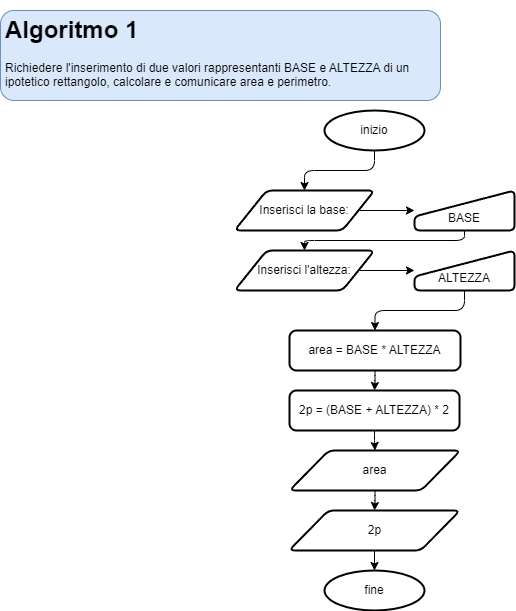

The diagram above was exported from draw.io. Its source (the exported page's mxGraphModel, read from the mxfile embedded in the PNG):
<mxGraphModel dx="1087" dy="907" grid="1" gridSize="10" guides="1" tooltips="1" connect="1" arrows="1" fold="1" page="1" pageScale="1" pageWidth="827" pageHeight="1169" math="0" shadow="0">
  <root>
    <mxCell id="0" />
    <mxCell id="1" parent="0" />
    <mxCell id="TxiGhHY0KI9aS8rmO8Ab-1" value="&lt;h1&gt;Algoritmo 1&lt;/h1&gt;&lt;p&gt;Richiedere l'inserimento di due valori rappresentanti BASE e ALTEZZA di un ipotetico rettangolo, calcolare e comunicare area e perimetro.&lt;/p&gt;" style="text;html=1;strokeColor=#6c8ebf;fillColor=#dae8fc;spacing=5;spacingTop=-20;whiteSpace=wrap;overflow=hidden;rounded=1;" vertex="1" parent="1">
      <mxGeometry x="40" y="40" width="440" height="90" as="geometry" />
    </mxCell>
    <mxCell id="QlSwuKfi9mAzPe2j5xb8-6" style="edgeStyle=orthogonalEdgeStyle;html=1;exitX=0.5;exitY=1;exitDx=0;exitDy=0;exitPerimeter=0;entryX=0.5;entryY=0;entryDx=0;entryDy=0;fontSize=12;" edge="1" parent="1" source="eP3uvwFx-UerzeCOUuY3-1" target="eP3uvwFx-UerzeCOUuY3-2">
      <mxGeometry relative="1" as="geometry" />
    </mxCell>
    <mxCell id="eP3uvwFx-UerzeCOUuY3-1" value="inizio" style="strokeWidth=2;html=1;shape=mxgraph.flowchart.start_1;whiteSpace=wrap;fontSize=12;" vertex="1" parent="1">
      <mxGeometry x="364" y="140" width="100" height="40" as="geometry" />
    </mxCell>
    <mxCell id="QlSwuKfi9mAzPe2j5xb8-12" style="edgeStyle=orthogonalEdgeStyle;html=1;exitX=1;exitY=0.5;exitDx=0;exitDy=0;entryX=0;entryY=0.5;entryDx=0;entryDy=0;fontSize=12;" edge="1" parent="1" source="eP3uvwFx-UerzeCOUuY3-2" target="eP3uvwFx-UerzeCOUuY3-3">
      <mxGeometry relative="1" as="geometry" />
    </mxCell>
    <mxCell id="eP3uvwFx-UerzeCOUuY3-2" value="Inserisci la base:" style="shape=parallelogram;html=1;strokeWidth=2;perimeter=parallelogramPerimeter;whiteSpace=wrap;rounded=1;arcSize=12;size=0.23;fontSize=12;" vertex="1" parent="1">
      <mxGeometry x="274" y="220" width="140" height="40" as="geometry" />
    </mxCell>
    <mxCell id="QlSwuKfi9mAzPe2j5xb8-13" style="edgeStyle=orthogonalEdgeStyle;html=1;exitX=0.5;exitY=1;exitDx=0;exitDy=0;entryX=0.5;entryY=0;entryDx=0;entryDy=0;fontSize=12;" edge="1" parent="1" source="eP3uvwFx-UerzeCOUuY3-3" target="eP3uvwFx-UerzeCOUuY3-4">
      <mxGeometry relative="1" as="geometry" />
    </mxCell>
    <mxCell id="eP3uvwFx-UerzeCOUuY3-3" value="&lt;br&gt;BASE" style="html=1;strokeWidth=2;shape=manualInput;whiteSpace=wrap;rounded=1;size=26;arcSize=11;fontSize=12;" vertex="1" parent="1">
      <mxGeometry x="454" y="220" width="100" height="40" as="geometry" />
    </mxCell>
    <mxCell id="QlSwuKfi9mAzPe2j5xb8-8" style="edgeStyle=orthogonalEdgeStyle;html=1;exitX=0.5;exitY=1;exitDx=0;exitDy=0;entryX=0.5;entryY=0;entryDx=0;entryDy=0;fontSize=12;" edge="1" parent="1" source="eP3uvwFx-UerzeCOUuY3-5" target="QlSwuKfi9mAzPe2j5xb8-1">
      <mxGeometry relative="1" as="geometry" />
    </mxCell>
    <mxCell id="QlSwuKfi9mAzPe2j5xb8-14" style="edgeStyle=orthogonalEdgeStyle;html=1;exitX=1;exitY=0.5;exitDx=0;exitDy=0;entryX=0;entryY=0.5;entryDx=0;entryDy=0;fontSize=12;" edge="1" parent="1" source="eP3uvwFx-UerzeCOUuY3-4" target="eP3uvwFx-UerzeCOUuY3-5">
      <mxGeometry relative="1" as="geometry" />
    </mxCell>
    <mxCell id="eP3uvwFx-UerzeCOUuY3-4" value="Inserisci l'altezza:" style="shape=parallelogram;html=1;strokeWidth=2;perimeter=parallelogramPerimeter;whiteSpace=wrap;rounded=1;arcSize=12;size=0.23;fontSize=12;" vertex="1" parent="1">
      <mxGeometry x="274" y="280" width="140" height="40" as="geometry" />
    </mxCell>
    <mxCell id="eP3uvwFx-UerzeCOUuY3-5" value="&lt;br&gt;ALTEZZA" style="html=1;strokeWidth=2;shape=manualInput;whiteSpace=wrap;rounded=1;size=26;arcSize=11;fontSize=12;" vertex="1" parent="1">
      <mxGeometry x="454" y="280" width="100" height="40" as="geometry" />
    </mxCell>
    <mxCell id="QlSwuKfi9mAzPe2j5xb8-9" style="edgeStyle=orthogonalEdgeStyle;html=1;exitX=0.5;exitY=1;exitDx=0;exitDy=0;entryX=0.5;entryY=0;entryDx=0;entryDy=0;fontSize=12;" edge="1" parent="1" source="QlSwuKfi9mAzPe2j5xb8-1" target="QlSwuKfi9mAzPe2j5xb8-2">
      <mxGeometry relative="1" as="geometry" />
    </mxCell>
    <mxCell id="QlSwuKfi9mAzPe2j5xb8-1" value="area = BASE * ALTEZZA" style="rounded=1;whiteSpace=wrap;html=1;absoluteArcSize=1;arcSize=14;strokeWidth=2;" vertex="1" parent="1">
      <mxGeometry x="329" y="360" width="171" height="40" as="geometry" />
    </mxCell>
    <mxCell id="QlSwuKfi9mAzPe2j5xb8-10" style="edgeStyle=orthogonalEdgeStyle;html=1;exitX=0.5;exitY=1;exitDx=0;exitDy=0;entryX=0.5;entryY=0;entryDx=0;entryDy=0;fontSize=12;" edge="1" parent="1" source="QlSwuKfi9mAzPe2j5xb8-2" target="QlSwuKfi9mAzPe2j5xb8-3">
      <mxGeometry relative="1" as="geometry" />
    </mxCell>
    <mxCell id="QlSwuKfi9mAzPe2j5xb8-2" value="2p = (BASE + ALTEZZA) * 2" style="rounded=1;whiteSpace=wrap;html=1;absoluteArcSize=1;arcSize=14;strokeWidth=2;" vertex="1" parent="1">
      <mxGeometry x="329" y="420" width="170" height="40" as="geometry" />
    </mxCell>
    <mxCell id="QlSwuKfi9mAzPe2j5xb8-11" style="edgeStyle=orthogonalEdgeStyle;html=1;exitX=0.5;exitY=1;exitDx=0;exitDy=0;entryX=0.5;entryY=0;entryDx=0;entryDy=0;fontSize=12;" edge="1" parent="1" source="QlSwuKfi9mAzPe2j5xb8-3" target="QlSwuKfi9mAzPe2j5xb8-4">
      <mxGeometry relative="1" as="geometry" />
    </mxCell>
    <mxCell id="QlSwuKfi9mAzPe2j5xb8-3" value="area" style="shape=parallelogram;html=1;strokeWidth=2;perimeter=parallelogramPerimeter;whiteSpace=wrap;rounded=1;arcSize=12;size=0.23;fontSize=12;" vertex="1" parent="1">
      <mxGeometry x="329" y="480" width="171" height="40" as="geometry" />
    </mxCell>
    <mxCell id="QlSwuKfi9mAzPe2j5xb8-15" style="edgeStyle=orthogonalEdgeStyle;html=1;exitX=0.5;exitY=1;exitDx=0;exitDy=0;entryX=0.5;entryY=0;entryDx=0;entryDy=0;entryPerimeter=0;fontSize=12;" edge="1" parent="1" source="QlSwuKfi9mAzPe2j5xb8-4" target="QlSwuKfi9mAzPe2j5xb8-5">
      <mxGeometry relative="1" as="geometry" />
    </mxCell>
    <mxCell id="QlSwuKfi9mAzPe2j5xb8-4" value="2p" style="shape=parallelogram;html=1;strokeWidth=2;perimeter=parallelogramPerimeter;whiteSpace=wrap;rounded=1;arcSize=12;size=0.23;fontSize=12;" vertex="1" parent="1">
      <mxGeometry x="328.5" y="540" width="171" height="40" as="geometry" />
    </mxCell>
    <mxCell id="QlSwuKfi9mAzPe2j5xb8-5" value="fine" style="strokeWidth=2;html=1;shape=mxgraph.flowchart.start_1;whiteSpace=wrap;fontSize=12;" vertex="1" parent="1">
      <mxGeometry x="364" y="600" width="100" height="40" as="geometry" />
    </mxCell>
  </root>
</mxGraphModel>